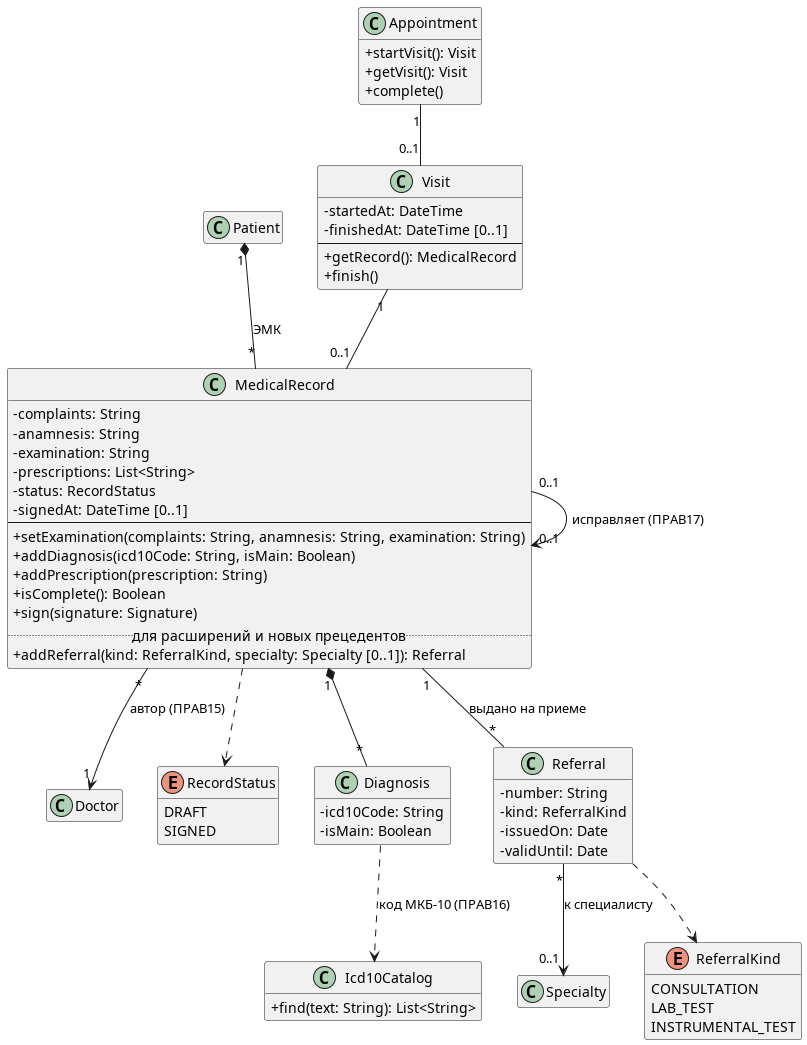

The diagram above was rendered by PlantUML. Its source (embedded in the PNG):
@startuml classes-visit
skinparam classAttributeIconSize 0
hide empty members

class Patient
class Appointment {
  + startVisit(): Visit
  + getVisit(): Visit
  + complete()
}
class Doctor
class Specialty
class Visit {
  - startedAt: DateTime
  - finishedAt: DateTime [0..1]
  --
  + getRecord(): MedicalRecord
  + finish()
}
class MedicalRecord {
  - complaints: String
  - anamnesis: String
  - examination: String
  - prescriptions: List<String>
  - status: RecordStatus
  - signedAt: DateTime [0..1]
  --
  + setExamination(complaints: String, anamnesis: String, examination: String)
  + addDiagnosis(icd10Code: String, isMain: Boolean)
  + addPrescription(prescription: String)
  + isComplete(): Boolean
  + sign(signature: Signature)
  .. для расширений и новых прецедентов ..
  + addReferral(kind: ReferralKind, specialty: Specialty [0..1]): Referral
}
enum RecordStatus {
  DRAFT
  SIGNED
}
class Diagnosis {
  - icd10Code: String
  - isMain: Boolean
}
class Referral {
  - number: String
  - kind: ReferralKind
  - issuedOn: Date
  - validUntil: Date
}
enum ReferralKind {
  CONSULTATION
  LAB_TEST
  INSTRUMENTAL_TEST
}
class Icd10Catalog {
  + find(text: String): List<String>
}

Patient "1" *-- "*" MedicalRecord : ЭМК
MedicalRecord "1" *-- "*" Diagnosis
MedicalRecord "0..1" --> "0..1" MedicalRecord : исправляет (ПРАВ17)
MedicalRecord ..> RecordStatus
Appointment "1" -- "0..1" Visit
Visit "1" -- "0..1" MedicalRecord
MedicalRecord "*" --> "1" Doctor : автор (ПРАВ15)
MedicalRecord "1" -- "*" Referral : выдано на приеме
Referral "*" --> "0..1" Specialty : к специалисту
Referral ..> ReferralKind
Diagnosis ..> Icd10Catalog : код МКБ-10 (ПРАВ16)

@enduml